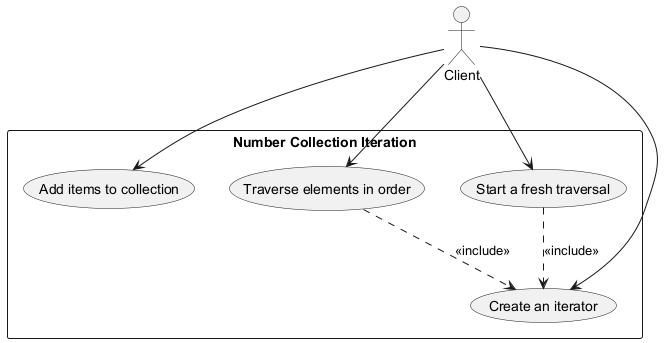

The diagram above was rendered by PlantUML. Its source (embedded in the PNG):
@startuml
actor Client
rectangle "Number Collection Iteration" {
  (Add items to collection) as uc1
  (Create an iterator) as uc2
  (Traverse elements in order) as uc3
  (Start a fresh traversal) as uc4
}
Client --> uc1
Client --> uc2
Client --> uc3
Client --> uc4
uc3 ..> uc2 : <<include>>
uc4 ..> uc2 : <<include>>
@enduml